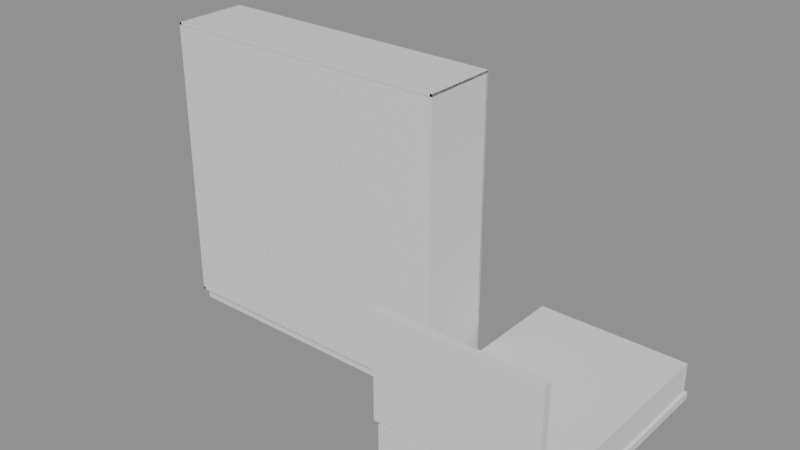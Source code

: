 # Source: e1217_after.blend  (saved by Blender 5.2.44; exported with 4.5.12 LTS)
import bpy
from mathutils import Matrix  # noqa: F401  (used for matrix-valued properties, if any)

bpy.ops.wm.read_factory_settings(use_empty=True)
scene = bpy.context.scene
scene.name = 'Scene'

# ---- materials (node trees are filled in below, after node groups)
mat_madera = bpy.data.materials.new('Madera')
mat_textil_blanco = bpy.data.materials.new('Textil_Blanco')
mat_mdf_blanco = bpy.data.materials.new('MDF_Blanco')
mat_madera_lacada = bpy.data.materials.new('Madera_Lacada')

# ---- material node trees
mat_madera.use_nodes = True; mat_madera.node_tree.nodes.clear()
_N = mat_madera.node_tree.nodes; _L = mat_madera.node_tree.links
n0 = _N.new('ShaderNodeBsdfPrincipled'); n0.name = 'Principled BSDF'; n0.location = (-200, 100)
n0.inputs[3].default_value = 1.45
n0.inputs[10].default_value = 0.005
n1 = _N.new('ShaderNodeOutputMaterial'); n1.name = 'Material Output'; n1.location = (200, 100)
_L.new(n0.outputs[0], n1.inputs[0])
n1.is_active_output = True
mat_textil_blanco.use_nodes = True; mat_textil_blanco.node_tree.nodes.clear()
_N = mat_textil_blanco.node_tree.nodes; _L = mat_textil_blanco.node_tree.links
n0 = _N.new('ShaderNodeBsdfPrincipled'); n0.name = 'Principled BSDF'; n0.location = (-200, 100)
n0.inputs[3].default_value = 1.45
n0.inputs[10].default_value = 0.005
n1 = _N.new('ShaderNodeOutputMaterial'); n1.name = 'Material Output'; n1.location = (200, 100)
_L.new(n0.outputs[0], n1.inputs[0])
n1.is_active_output = True
mat_mdf_blanco.use_nodes = True; mat_mdf_blanco.node_tree.nodes.clear()
_N = mat_mdf_blanco.node_tree.nodes; _L = mat_mdf_blanco.node_tree.links
n0 = _N.new('ShaderNodeBsdfPrincipled'); n0.name = 'Principled BSDF'; n0.location = (-200, 100)
n0.inputs[3].default_value = 1.45
n0.inputs[10].default_value = 0.005
n1 = _N.new('ShaderNodeOutputMaterial'); n1.name = 'Material Output'; n1.location = (200, 100)
_L.new(n0.outputs[0], n1.inputs[0])
n1.is_active_output = True
mat_madera_lacada.use_nodes = True; mat_madera_lacada.node_tree.nodes.clear()
_N = mat_madera_lacada.node_tree.nodes; _L = mat_madera_lacada.node_tree.links
n0 = _N.new('ShaderNodeBsdfPrincipled'); n0.name = 'Principled BSDF'; n0.location = (-200, 100)
n0.inputs[3].default_value = 1.45
n0.inputs[10].default_value = 0.005
n1 = _N.new('ShaderNodeOutputMaterial'); n1.name = 'Material Output'; n1.location = (200, 100)
_L.new(n0.outputs[0], n1.inputs[0])
n1.is_active_output = True

# ---- meshes
me_cama_doble_base_mesh = bpy.data.meshes.new('Cama_Doble_Base_mesh')
me_cama_doble_base_mesh.from_pydata([(0.0, 0.0, 0.0), (1.28, 0.0, 0.0), (1.28, 2.0, 0.0), (0.0, 2.0, 0.0), (0.0, 0.0, 0.06), (1.28, 0.0, 0.06), (1.28, 2.0, 0.06), (0.0, 2.0, 0.06)], [], [(0, 1, 2, 3), (4, 5, 6, 7), (0, 1, 5, 4), (1, 2, 6, 5), (2, 3, 7, 6), (3, 0, 4, 7)])
me_cama_doble_base_mesh.materials.append(mat_madera)
me_cama_doble_base_mesh.update()
me_cama_doble_colchon_mesh = bpy.data.meshes.new('Cama_Doble_Colchon_mesh')
me_cama_doble_colchon_mesh.from_pydata([(0.0, 0.0, 0.0), (1.24, 0.0, 0.0), (1.24, 1.96, 0.0), (0.0, 1.96, 0.0), (0.0, 0.0, 0.25), (1.24, 0.0, 0.25), (1.24, 1.96, 0.25), (0.0, 1.96, 0.25)], [], [(0, 1, 2, 3), (4, 5, 6, 7), (0, 1, 5, 4), (1, 2, 6, 5), (2, 3, 7, 6), (3, 0, 4, 7)])
me_cama_doble_colchon_mesh.materials.append(mat_textil_blanco)
me_cama_doble_colchon_mesh.update()
me_cama_doble_cabecero_mesh = bpy.data.meshes.new('Cama_Doble_Cabecero_mesh')
me_cama_doble_cabecero_mesh.from_pydata([(0.0, 0.0, 0.0), (1.28, 0.0, 0.0), (1.28, 0.06, 0.0), (0.0, 0.06, 0.0), (0.0, 0.0, 0.85), (1.28, 0.0, 0.85), (1.28, 0.06, 0.85), (0.0, 0.06, 0.85)], [], [(0, 1, 2, 3), (4, 5, 6, 7), (0, 1, 5, 4), (1, 2, 6, 5), (2, 3, 7, 6), (3, 0, 4, 7)])
me_cama_doble_cabecero_mesh.materials.append(mat_madera)
me_cama_doble_cabecero_mesh.update()
me_armario_ropa_lat_izq_mesh = bpy.data.meshes.new('Armario_Ropa_Lat_Izq_mesh')
me_armario_ropa_lat_izq_mesh.from_pydata([(0.0, 0.0, 0.0), (0.02, 0.0, 0.0), (0.02, 0.6, 0.0), (0.0, 0.6, 0.0), (0.0, 0.0, 2.3), (0.02, 0.0, 2.3), (0.02, 0.6, 2.3), (0.0, 0.6, 2.3)], [], [(0, 1, 2, 3), (4, 5, 6, 7), (0, 1, 5, 4), (1, 2, 6, 5), (2, 3, 7, 6), (3, 0, 4, 7)])
me_armario_ropa_lat_izq_mesh.materials.append(mat_mdf_blanco)
me_armario_ropa_lat_izq_mesh.update()
me_armario_ropa_lat_der_mesh = bpy.data.meshes.new('Armario_Ropa_Lat_Der_mesh')
me_armario_ropa_lat_der_mesh.from_pydata([(0.0, 0.0, 0.0), (0.02, 0.0, 0.0), (0.02, 0.6, 0.0), (0.0, 0.6, 0.0), (0.0, 0.0, 2.3), (0.02, 0.0, 2.3), (0.02, 0.6, 2.3), (0.0, 0.6, 2.3)], [], [(0, 1, 2, 3), (4, 5, 6, 7), (0, 1, 5, 4), (1, 2, 6, 5), (2, 3, 7, 6), (3, 0, 4, 7)])
me_armario_ropa_lat_der_mesh.materials.append(mat_mdf_blanco)
me_armario_ropa_lat_der_mesh.update()
me_armario_ropa_base_mesh = bpy.data.meshes.new('Armario_Ropa_Base_mesh')
me_armario_ropa_base_mesh.from_pydata([(0.0, 0.0, 0.0), (2.4, 0.0, 0.0), (2.4, 0.6, 0.0), (0.0, 0.6, 0.0), (0.0, 0.0, 0.02), (2.4, 0.0, 0.02), (2.4, 0.6, 0.02), (0.0, 0.6, 0.02)], [], [(0, 1, 2, 3), (4, 5, 6, 7), (0, 1, 5, 4), (1, 2, 6, 5), (2, 3, 7, 6), (3, 0, 4, 7)])
me_armario_ropa_base_mesh.materials.append(mat_mdf_blanco)
me_armario_ropa_base_mesh.update()
me_armario_ropa_tapa_mesh = bpy.data.meshes.new('Armario_Ropa_Tapa_mesh')
me_armario_ropa_tapa_mesh.from_pydata([(0.0, 0.0, 0.0), (2.4, 0.0, 0.0), (2.4, 0.6, 0.0), (0.0, 0.6, 0.0), (0.0, 0.0, 0.02), (2.4, 0.0, 0.02), (2.4, 0.6, 0.02), (0.0, 0.6, 0.02)], [], [(0, 1, 2, 3), (4, 5, 6, 7), (0, 1, 5, 4), (1, 2, 6, 5), (2, 3, 7, 6), (3, 0, 4, 7)])
me_armario_ropa_tapa_mesh.materials.append(mat_mdf_blanco)
me_armario_ropa_tapa_mesh.update()
me_armario_ropa_fondo_mesh = bpy.data.meshes.new('Armario_Ropa_Fondo_mesh')
me_armario_ropa_fondo_mesh.from_pydata([(0.0, 0.0, 0.0), (2.4, 0.0, 0.0), (2.4, 0.02, 0.0), (0.0, 0.02, 0.0), (0.0, 0.0, 2.3), (2.4, 0.0, 2.3), (2.4, 0.02, 2.3), (0.0, 0.02, 2.3)], [], [(0, 1, 2, 3), (4, 5, 6, 7), (0, 1, 5, 4), (1, 2, 6, 5), (2, 3, 7, 6), (3, 0, 4, 7)])
me_armario_ropa_fondo_mesh.materials.append(mat_mdf_blanco)
me_armario_ropa_fondo_mesh.update()
me_armario_ropa_zocalo_mesh = bpy.data.meshes.new('Armario_Ropa_Zocalo_mesh')
me_armario_ropa_zocalo_mesh.from_pydata([(0.0, 0.0, 0.0), (2.4, 0.0, 0.0), (2.4, 0.55, 0.0), (0.0, 0.55, 0.0), (0.0, 0.0, 0.1), (2.4, 0.0, 0.1), (2.4, 0.55, 0.1), (0.0, 0.55, 0.1)], [], [(0, 1, 2, 3), (4, 5, 6, 7), (0, 1, 5, 4), (1, 2, 6, 5), (2, 3, 7, 6), (3, 0, 4, 7)])
me_armario_ropa_zocalo_mesh.materials.append(mat_mdf_blanco)
me_armario_ropa_zocalo_mesh.update()
me_armario_ropa_puerta_1_mesh = bpy.data.meshes.new('Armario_Ropa_Puerta_1_mesh')
me_armario_ropa_puerta_1_mesh.from_pydata([(0.0, 0.0, 0.0), (0.7827, 0.0, 0.0), (0.7827, 0.02, 0.0), (0.0, 0.02, 0.0), (0.0, 0.0, 2.255), (0.7827, 0.0, 2.255), (0.7827, 0.02, 2.255), (0.0, 0.02, 2.255)], [], [(0, 1, 2, 3), (4, 5, 6, 7), (0, 1, 5, 4), (1, 2, 6, 5), (2, 3, 7, 6), (3, 0, 4, 7)])
me_armario_ropa_puerta_1_mesh.materials.append(mat_madera_lacada)
me_armario_ropa_puerta_1_mesh.update()
me_armario_ropa_puerta_2_mesh = bpy.data.meshes.new('Armario_Ropa_Puerta_2_mesh')
me_armario_ropa_puerta_2_mesh.from_pydata([(0.0, 0.0, 0.0), (0.7827, 0.0, 0.0), (0.7827, 0.02, 0.0), (0.0, 0.02, 0.0), (0.0, 0.0, 2.255), (0.7827, 0.0, 2.255), (0.7827, 0.02, 2.255), (0.0, 0.02, 2.255)], [], [(0, 1, 2, 3), (4, 5, 6, 7), (0, 1, 5, 4), (1, 2, 6, 5), (2, 3, 7, 6), (3, 0, 4, 7)])
me_armario_ropa_puerta_2_mesh.materials.append(mat_madera_lacada)
me_armario_ropa_puerta_2_mesh.update()
me_armario_ropa_puerta_3_mesh = bpy.data.meshes.new('Armario_Ropa_Puerta_3_mesh')
me_armario_ropa_puerta_3_mesh.from_pydata([(0.0, 0.0, 0.0), (0.7827, 0.0, 0.0), (0.7827, 0.02, 0.0), (0.0, 0.02, 0.0), (0.0, 0.0, 2.255), (0.7827, 0.0, 2.255), (0.7827, 0.02, 2.255), (0.0, 0.02, 2.255)], [], [(0, 1, 2, 3), (4, 5, 6, 7), (0, 1, 5, 4), (1, 2, 6, 5), (2, 3, 7, 6), (3, 0, 4, 7)])
me_armario_ropa_puerta_3_mesh.materials.append(mat_madera_lacada)
me_armario_ropa_puerta_3_mesh.update()

# ---- objects
ob_cama_doble = bpy.data.objects.new('Cama_Doble', None)
ob_cama_doble_base = bpy.data.objects.new('Cama_Doble_Base', me_cama_doble_base_mesh)
ob_cama_doble_colchon = bpy.data.objects.new('Cama_Doble_Colchon', me_cama_doble_colchon_mesh)
ob_cama_doble_cabecero = bpy.data.objects.new('Cama_Doble_Cabecero', me_cama_doble_cabecero_mesh)
ob_armario_ropa = bpy.data.objects.new('Armario_Ropa', None)
ob_armario_ropa_lat_izq = bpy.data.objects.new('Armario_Ropa_Lat_Izq', me_armario_ropa_lat_izq_mesh)
ob_armario_ropa_lat_der = bpy.data.objects.new('Armario_Ropa_Lat_Der', me_armario_ropa_lat_der_mesh)
ob_armario_ropa_base = bpy.data.objects.new('Armario_Ropa_Base', me_armario_ropa_base_mesh)
ob_armario_ropa_tapa = bpy.data.objects.new('Armario_Ropa_Tapa', me_armario_ropa_tapa_mesh)
ob_armario_ropa_fondo = bpy.data.objects.new('Armario_Ropa_Fondo', me_armario_ropa_fondo_mesh)
ob_armario_ropa_zocalo = bpy.data.objects.new('Armario_Ropa_Zocalo', me_armario_ropa_zocalo_mesh)
ob_armario_ropa_puerta_1 = bpy.data.objects.new('Armario_Ropa_Puerta_1', me_armario_ropa_puerta_1_mesh)
ob_armario_ropa_puerta_2 = bpy.data.objects.new('Armario_Ropa_Puerta_2', me_armario_ropa_puerta_2_mesh)
ob_armario_ropa_puerta_3 = bpy.data.objects.new('Armario_Ropa_Puerta_3', me_armario_ropa_puerta_3_mesh)

# ---- transforms, parenting, visibility, modifiers, constraints
ob_cama_doble.location = (0.0, 0.0, 0.0)
ob_cama_doble.empty_display_type = 'ARROWS'
ob_cama_doble_base.parent = ob_cama_doble
ob_cama_doble_base.location = (0.0, 0.0, 0.0)
ob_cama_doble_colchon.parent = ob_cama_doble
ob_cama_doble_colchon.location = (0.02, 0.02, 0.06)
ob_cama_doble_cabecero.parent = ob_cama_doble
ob_cama_doble_cabecero.location = (0.0, 0.0, 0.35)
ob_armario_ropa.location = (-2.5, 0.7, 0.0)
ob_armario_ropa.empty_display_type = 'ARROWS'
ob_armario_ropa_lat_izq.parent = ob_armario_ropa
ob_armario_ropa_lat_izq.location = (0.0, 0.0, 0.1)
ob_armario_ropa_lat_der.parent = ob_armario_ropa
ob_armario_ropa_lat_der.location = (2.38, 0.0, 0.1)
ob_armario_ropa_base.parent = ob_armario_ropa
ob_armario_ropa_base.location = (0.0, 0.0, 0.1)
ob_armario_ropa_tapa.parent = ob_armario_ropa
ob_armario_ropa_tapa.location = (0.0, 0.0, 2.38)
ob_armario_ropa_fondo.parent = ob_armario_ropa
ob_armario_ropa_fondo.location = (0.0, 0.58, 0.1)
ob_armario_ropa_zocalo.parent = ob_armario_ropa
ob_armario_ropa_zocalo.location = (0.0, 0.05, 0.0)
ob_armario_ropa_puerta_1.parent = ob_armario_ropa
ob_armario_ropa_puerta_1.location = (0.022, 0.0, 0.122)
ob_armario_ropa_puerta_2.parent = ob_armario_ropa
ob_armario_ropa_puerta_2.location = (0.8087, 0.0, 0.122)
ob_armario_ropa_puerta_3.parent = ob_armario_ropa
ob_armario_ropa_puerta_3.location = (1.595, 0.0, 0.122)

# ---- collection membership
scene.collection.objects.link(ob_cama_doble)
scene.collection.objects.link(ob_cama_doble_base)
scene.collection.objects.link(ob_cama_doble_colchon)
scene.collection.objects.link(ob_cama_doble_cabecero)
scene.collection.objects.link(ob_armario_ropa)
scene.collection.objects.link(ob_armario_ropa_lat_izq)
scene.collection.objects.link(ob_armario_ropa_lat_der)
scene.collection.objects.link(ob_armario_ropa_base)
scene.collection.objects.link(ob_armario_ropa_tapa)
scene.collection.objects.link(ob_armario_ropa_fondo)
scene.collection.objects.link(ob_armario_ropa_zocalo)
scene.collection.objects.link(ob_armario_ropa_puerta_1)
scene.collection.objects.link(ob_armario_ropa_puerta_2)
scene.collection.objects.link(ob_armario_ropa_puerta_3)

# ---- scene / render settings (as saved in the file)
scene.frame_start = 1; scene.frame_end = 250; scene.frame_set(1)
scene.render.engine = 'BLENDER_EEVEE_NEXT'
scene.render.bake_bias = 0.0
scene.render.bake_samples = 0
scene.render.compositor_device = 'GPU'
scene.eevee.use_volume_custom_range = False
scene.eevee.fast_gi_thickness_near = 0.1
scene.eevee.fast_gi_thickness_far = 0.0
scene.eevee.ray_tracing_options.screen_trace_thickness = 0.1
bpy.context.view_layer.update()

# ---- added for rendering (the .blend has no active camera and no usable light): camera, sun + grey world if the file has none
cam_auto = bpy.data.cameras.new('AutoCamera')
cam_auto.lens = 50.0
cam_auto.sensor_width = 36.0
cam_auto.clip_end = 1000.0
ob_auto_camera = bpy.data.objects.new('AutoCamera', cam_auto)
scene.collection.objects.link(ob_auto_camera)
ob_auto_camera.location = (3.92722, -4.44467, 4.82978)
ob_auto_camera.rotation_euler = (1.09748, -7.21219e-08, 0.694738)
scene.camera = ob_auto_camera
light_auto_sun = bpy.data.lights.new('AutoSun', 'SUN')
light_auto_sun.energy = 3.0
light_auto_sun.angle = 0.0523599
ob_auto_sun = bpy.data.objects.new('AutoSun', light_auto_sun)
scene.collection.objects.link(ob_auto_sun)
ob_auto_sun.rotation_euler = (0.872665, 0.174533, 0.523599)
if scene.world is None:
    world_auto = bpy.data.worlds.new('AutoWorld')
    world_auto.color = (0.3, 0.3, 0.3)
    scene.world = world_auto
bpy.context.view_layer.update()
